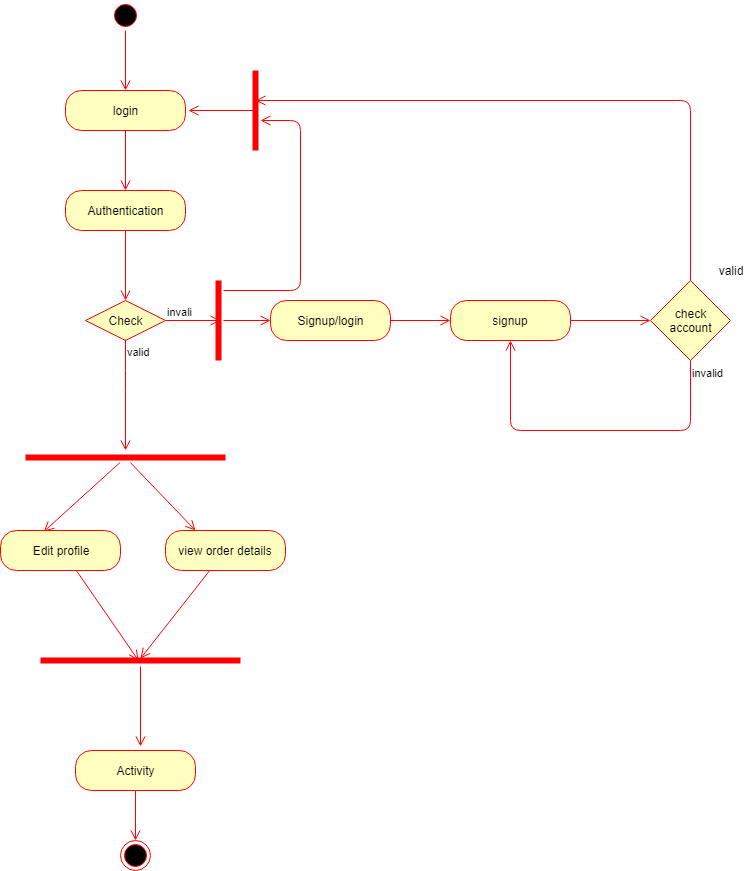

The diagram above was exported from draw.io. Its source (the exported page's mxGraphModel, read from the mxfile embedded in the PNG):
<mxGraphModel dx="1024" dy="595" grid="1" gridSize="10" guides="1" tooltips="1" connect="1" arrows="1" fold="1" page="1" pageScale="1" pageWidth="850" pageHeight="1100" math="0" shadow="0">
  <root>
    <mxCell id="0" />
    <mxCell id="1" parent="0" />
    <mxCell id="68n3RmZ6x23ZiIFODu5p-1" value="" style="ellipse;html=1;shape=startState;fillColor=#000000;strokeColor=#ff0000;" parent="1" vertex="1">
      <mxGeometry x="390" y="40" width="30" height="30" as="geometry" />
    </mxCell>
    <mxCell id="68n3RmZ6x23ZiIFODu5p-2" value="" style="edgeStyle=orthogonalEdgeStyle;html=1;verticalAlign=bottom;endArrow=open;endSize=8;strokeColor=#ff0000;" parent="1" source="68n3RmZ6x23ZiIFODu5p-1" edge="1">
      <mxGeometry relative="1" as="geometry">
        <mxPoint x="405" y="130" as="targetPoint" />
      </mxGeometry>
    </mxCell>
    <mxCell id="68n3RmZ6x23ZiIFODu5p-3" value="login" style="rounded=1;whiteSpace=wrap;html=1;arcSize=40;fontColor=#000000;fillColor=#ffffc0;strokeColor=#ff0000;" parent="1" vertex="1">
      <mxGeometry x="345" y="130" width="120" height="40" as="geometry" />
    </mxCell>
    <mxCell id="68n3RmZ6x23ZiIFODu5p-4" value="" style="edgeStyle=orthogonalEdgeStyle;html=1;verticalAlign=bottom;endArrow=open;endSize=8;strokeColor=#ff0000;" parent="1" source="68n3RmZ6x23ZiIFODu5p-3" edge="1">
      <mxGeometry relative="1" as="geometry">
        <mxPoint x="405" y="230" as="targetPoint" />
      </mxGeometry>
    </mxCell>
    <mxCell id="68n3RmZ6x23ZiIFODu5p-5" value="Authentication" style="rounded=1;whiteSpace=wrap;html=1;arcSize=40;fontColor=#000000;fillColor=#ffffc0;strokeColor=#ff0000;" parent="1" vertex="1">
      <mxGeometry x="345" y="230" width="120" height="40" as="geometry" />
    </mxCell>
    <mxCell id="68n3RmZ6x23ZiIFODu5p-6" value="" style="edgeStyle=orthogonalEdgeStyle;html=1;verticalAlign=bottom;endArrow=open;endSize=8;strokeColor=#ff0000;entryX=0.5;entryY=0;entryDx=0;entryDy=0;" parent="1" source="68n3RmZ6x23ZiIFODu5p-5" target="68n3RmZ6x23ZiIFODu5p-7" edge="1">
      <mxGeometry relative="1" as="geometry">
        <mxPoint x="405" y="330" as="targetPoint" />
      </mxGeometry>
    </mxCell>
    <mxCell id="68n3RmZ6x23ZiIFODu5p-7" value="Check" style="rhombus;whiteSpace=wrap;html=1;fillColor=#ffffc0;strokeColor=#ff0000;" parent="1" vertex="1">
      <mxGeometry x="365" y="340" width="80" height="40" as="geometry" />
    </mxCell>
    <mxCell id="68n3RmZ6x23ZiIFODu5p-8" value="invali" style="edgeStyle=orthogonalEdgeStyle;html=1;align=left;verticalAlign=bottom;endArrow=open;endSize=8;strokeColor=#ff0000;" parent="1" source="68n3RmZ6x23ZiIFODu5p-7" edge="1">
      <mxGeometry x="-1" relative="1" as="geometry">
        <mxPoint x="500" y="360" as="targetPoint" />
      </mxGeometry>
    </mxCell>
    <mxCell id="68n3RmZ6x23ZiIFODu5p-9" value="valid" style="edgeStyle=orthogonalEdgeStyle;html=1;align=left;verticalAlign=top;endArrow=open;endSize=8;strokeColor=#ff0000;" parent="1" edge="1">
      <mxGeometry x="-1" relative="1" as="geometry">
        <mxPoint x="405" y="490" as="targetPoint" />
        <mxPoint x="405" y="379" as="sourcePoint" />
        <Array as="points">
          <mxPoint x="405" y="420" />
          <mxPoint x="405" y="420" />
        </Array>
      </mxGeometry>
    </mxCell>
    <mxCell id="68n3RmZ6x23ZiIFODu5p-10" value="Signup/login" style="rounded=1;whiteSpace=wrap;html=1;arcSize=40;fontColor=#000000;fillColor=#ffffc0;strokeColor=#ff0000;" parent="1" vertex="1">
      <mxGeometry x="550" y="340" width="120" height="40" as="geometry" />
    </mxCell>
    <mxCell id="68n3RmZ6x23ZiIFODu5p-12" value="signup" style="rounded=1;whiteSpace=wrap;html=1;arcSize=40;fontColor=#000000;fillColor=#ffffc0;strokeColor=#ff0000;" parent="1" vertex="1">
      <mxGeometry x="730" y="340" width="120" height="40" as="geometry" />
    </mxCell>
    <mxCell id="68n3RmZ6x23ZiIFODu5p-14" value="" style="edgeStyle=orthogonalEdgeStyle;html=1;align=left;verticalAlign=bottom;endArrow=open;endSize=8;strokeColor=#ff0000;" parent="1" edge="1">
      <mxGeometry x="0.1429" y="80" relative="1" as="geometry">
        <mxPoint x="730" y="360" as="targetPoint" />
        <mxPoint x="670" y="360" as="sourcePoint" />
        <mxPoint as="offset" />
      </mxGeometry>
    </mxCell>
    <mxCell id="68n3RmZ6x23ZiIFODu5p-15" value="check&lt;br&gt;account" style="rhombus;whiteSpace=wrap;html=1;fillColor=#ffffc0;strokeColor=#ff0000;" parent="1" vertex="1">
      <mxGeometry x="930" y="320" width="80" height="80" as="geometry" />
    </mxCell>
    <mxCell id="68n3RmZ6x23ZiIFODu5p-17" value="invalid" style="edgeStyle=orthogonalEdgeStyle;html=1;align=left;verticalAlign=top;endArrow=open;endSize=8;strokeColor=#ff0000;entryX=0.5;entryY=1;entryDx=0;entryDy=0;exitX=0.5;exitY=1;exitDx=0;exitDy=0;" parent="1" source="68n3RmZ6x23ZiIFODu5p-15" target="68n3RmZ6x23ZiIFODu5p-12" edge="1">
      <mxGeometry x="-1" relative="1" as="geometry">
        <mxPoint x="790" y="460" as="targetPoint" />
        <Array as="points">
          <mxPoint x="970" y="470" />
          <mxPoint x="790" y="470" />
        </Array>
      </mxGeometry>
    </mxCell>
    <mxCell id="68n3RmZ6x23ZiIFODu5p-18" value="" style="shape=line;html=1;strokeWidth=6;strokeColor=#ff0000;" parent="1" vertex="1">
      <mxGeometry x="305" y="492" width="200" height="10" as="geometry" />
    </mxCell>
    <mxCell id="68n3RmZ6x23ZiIFODu5p-19" value="" style="html=1;verticalAlign=bottom;endArrow=open;endSize=8;strokeColor=#ff0000;entryX=0.36;entryY=0.03;entryDx=0;entryDy=0;entryPerimeter=0;" parent="1" source="68n3RmZ6x23ZiIFODu5p-18" target="68n3RmZ6x23ZiIFODu5p-26" edge="1">
      <mxGeometry relative="1" as="geometry">
        <mxPoint x="330" y="540" as="targetPoint" />
      </mxGeometry>
    </mxCell>
    <mxCell id="68n3RmZ6x23ZiIFODu5p-20" value="" style="html=1;verticalAlign=bottom;endArrow=open;endSize=8;strokeColor=#ff0000;entryX=0.25;entryY=0;entryDx=0;entryDy=0;" parent="1" source="68n3RmZ6x23ZiIFODu5p-18" target="68n3RmZ6x23ZiIFODu5p-28" edge="1">
      <mxGeometry relative="1" as="geometry">
        <mxPoint x="470" y="580" as="targetPoint" />
        <mxPoint x="430" y="500" as="sourcePoint" />
      </mxGeometry>
    </mxCell>
    <mxCell id="68n3RmZ6x23ZiIFODu5p-21" value="" style="shape=line;html=1;strokeWidth=6;strokeColor=#ff0000;" parent="1" vertex="1">
      <mxGeometry x="320" y="695" width="200" height="10" as="geometry" />
    </mxCell>
    <mxCell id="68n3RmZ6x23ZiIFODu5p-22" value="" style="edgeStyle=orthogonalEdgeStyle;html=1;verticalAlign=bottom;endArrow=open;endSize=8;strokeColor=#ff0000;" parent="1" edge="1">
      <mxGeometry relative="1" as="geometry">
        <mxPoint x="420" y="786" as="targetPoint" />
        <mxPoint x="420" y="706" as="sourcePoint" />
      </mxGeometry>
    </mxCell>
    <mxCell id="68n3RmZ6x23ZiIFODu5p-23" value="Activity" style="rounded=1;whiteSpace=wrap;html=1;arcSize=40;fontColor=#000000;fillColor=#ffffc0;strokeColor=#ff0000;" parent="1" vertex="1">
      <mxGeometry x="355" y="790" width="120" height="40" as="geometry" />
    </mxCell>
    <mxCell id="68n3RmZ6x23ZiIFODu5p-24" value="" style="edgeStyle=orthogonalEdgeStyle;html=1;verticalAlign=bottom;endArrow=open;endSize=8;strokeColor=#ff0000;entryX=0.5;entryY=0;entryDx=0;entryDy=0;" parent="1" source="68n3RmZ6x23ZiIFODu5p-23" target="68n3RmZ6x23ZiIFODu5p-25" edge="1">
      <mxGeometry relative="1" as="geometry">
        <mxPoint x="420" y="780" as="targetPoint" />
        <Array as="points">
          <mxPoint x="415" y="810" />
          <mxPoint x="415" y="880" />
        </Array>
      </mxGeometry>
    </mxCell>
    <mxCell id="68n3RmZ6x23ZiIFODu5p-25" value="" style="ellipse;html=1;shape=endState;fillColor=#000000;strokeColor=#ff0000;" parent="1" vertex="1">
      <mxGeometry x="400" y="880" width="30" height="30" as="geometry" />
    </mxCell>
    <mxCell id="68n3RmZ6x23ZiIFODu5p-26" value="Edit profile" style="rounded=1;whiteSpace=wrap;html=1;arcSize=40;fontColor=#000000;fillColor=#ffffc0;strokeColor=#ff0000;" parent="1" vertex="1">
      <mxGeometry x="280" y="570" width="120" height="40" as="geometry" />
    </mxCell>
    <mxCell id="68n3RmZ6x23ZiIFODu5p-27" value="" style="html=1;verticalAlign=bottom;endArrow=open;endSize=8;strokeColor=#ff0000;" parent="1" edge="1">
      <mxGeometry relative="1" as="geometry">
        <mxPoint x="418" y="700" as="targetPoint" />
        <mxPoint x="355.81818181818176" y="610" as="sourcePoint" />
      </mxGeometry>
    </mxCell>
    <mxCell id="68n3RmZ6x23ZiIFODu5p-28" value="view order details" style="rounded=1;whiteSpace=wrap;html=1;arcSize=40;fontColor=#000000;fillColor=#ffffc0;strokeColor=#ff0000;" parent="1" vertex="1">
      <mxGeometry x="445" y="570" width="120" height="40" as="geometry" />
    </mxCell>
    <mxCell id="68n3RmZ6x23ZiIFODu5p-29" value="" style="html=1;verticalAlign=bottom;endArrow=open;endSize=8;strokeColor=#ff0000;" parent="1" source="68n3RmZ6x23ZiIFODu5p-28" edge="1">
      <mxGeometry relative="1" as="geometry">
        <mxPoint x="420" y="698" as="targetPoint" />
      </mxGeometry>
    </mxCell>
    <mxCell id="68n3RmZ6x23ZiIFODu5p-33" value="" style="shape=line;html=1;strokeWidth=6;strokeColor=#ff0000;direction=south;" parent="1" vertex="1">
      <mxGeometry x="493" y="320" width="10" height="80" as="geometry" />
    </mxCell>
    <mxCell id="68n3RmZ6x23ZiIFODu5p-34" value="" style="edgeStyle=orthogonalEdgeStyle;html=1;verticalAlign=bottom;endArrow=open;endSize=8;strokeColor=#ff0000;" parent="1" source="68n3RmZ6x23ZiIFODu5p-33" edge="1">
      <mxGeometry relative="1" as="geometry">
        <mxPoint x="550" y="360" as="targetPoint" />
      </mxGeometry>
    </mxCell>
    <mxCell id="68n3RmZ6x23ZiIFODu5p-35" value="" style="edgeStyle=orthogonalEdgeStyle;html=1;align=left;verticalAlign=bottom;endArrow=open;endSize=8;strokeColor=#ff0000;exitX=1;exitY=0.5;exitDx=0;exitDy=0;" parent="1" source="68n3RmZ6x23ZiIFODu5p-12" edge="1">
      <mxGeometry x="0.1429" y="80" relative="1" as="geometry">
        <mxPoint x="930" y="360" as="targetPoint" />
        <mxPoint x="880" y="360" as="sourcePoint" />
        <mxPoint as="offset" />
      </mxGeometry>
    </mxCell>
    <mxCell id="68n3RmZ6x23ZiIFODu5p-36" value="" style="edgeStyle=orthogonalEdgeStyle;html=1;verticalAlign=bottom;endArrow=open;endSize=8;strokeColor=#ff0000;" parent="1" source="68n3RmZ6x23ZiIFODu5p-33" target="68n3RmZ6x23ZiIFODu5p-37" edge="1">
      <mxGeometry relative="1" as="geometry">
        <mxPoint x="570" y="160" as="targetPoint" />
        <mxPoint x="570" y="290" as="sourcePoint" />
        <Array as="points">
          <mxPoint x="580" y="330" />
          <mxPoint x="580" y="160" />
        </Array>
      </mxGeometry>
    </mxCell>
    <mxCell id="68n3RmZ6x23ZiIFODu5p-37" value="" style="shape=line;html=1;strokeWidth=6;strokeColor=#ff0000;direction=south;" parent="1" vertex="1">
      <mxGeometry x="530" y="110" width="10" height="80" as="geometry" />
    </mxCell>
    <mxCell id="68n3RmZ6x23ZiIFODu5p-38" value="" style="edgeStyle=orthogonalEdgeStyle;html=1;align=left;verticalAlign=bottom;endArrow=open;endSize=8;strokeColor=#ff0000;exitX=0.5;exitY=0;exitDx=0;exitDy=0;" parent="1" source="68n3RmZ6x23ZiIFODu5p-15" edge="1">
      <mxGeometry x="0.1429" y="80" relative="1" as="geometry">
        <mxPoint x="535" y="140" as="targetPoint" />
        <mxPoint x="970" y="290" as="sourcePoint" />
        <Array as="points">
          <mxPoint x="970" y="140" />
        </Array>
        <mxPoint as="offset" />
      </mxGeometry>
    </mxCell>
    <mxCell id="68n3RmZ6x23ZiIFODu5p-39" value="valid" style="text;html=1;strokeColor=none;fillColor=none;align=center;verticalAlign=middle;whiteSpace=wrap;rounded=0;" parent="1" vertex="1">
      <mxGeometry x="990" y="300" width="40" height="20" as="geometry" />
    </mxCell>
    <mxCell id="68n3RmZ6x23ZiIFODu5p-41" value="" style="edgeStyle=orthogonalEdgeStyle;html=1;align=left;verticalAlign=bottom;endArrow=open;endSize=8;strokeColor=#ff0000;" parent="1" edge="1">
      <mxGeometry x="0.1429" y="80" relative="1" as="geometry">
        <mxPoint x="468" y="150" as="targetPoint" />
        <mxPoint x="533" y="150" as="sourcePoint" />
        <mxPoint as="offset" />
        <Array as="points">
          <mxPoint x="533" y="150" />
          <mxPoint x="468" y="150" />
        </Array>
      </mxGeometry>
    </mxCell>
  </root>
</mxGraphModel>